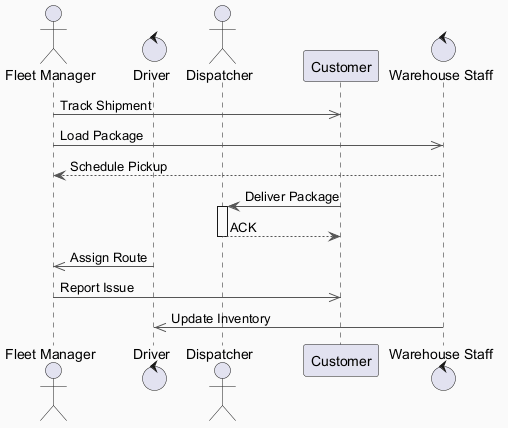

The diagram above was rendered by PlantUML. Its source (embedded in the PNG):
@startuml
skinparam backgroundColor #FAFAFA
skinparam classBackgroundColor #FFF3E0
skinparam classBorderColor #E65100
skinparam ArrowColor #555555
actor "Fleet Manager" as FM
control "Driver" as D
actor "Dispatcher" as D2
participant "Customer" as C
control "Warehouse Staff" as WS
FM ->> C : Track Shipment
FM ->> WS : Load Package
WS --> FM : Schedule Pickup
C -> D2 : Deliver Package
activate D2
D2 --> C : ACK
deactivate D2
D ->> FM : Assign Route
FM ->> C : Report Issue
WS ->> D : Update Inventory
@enduml